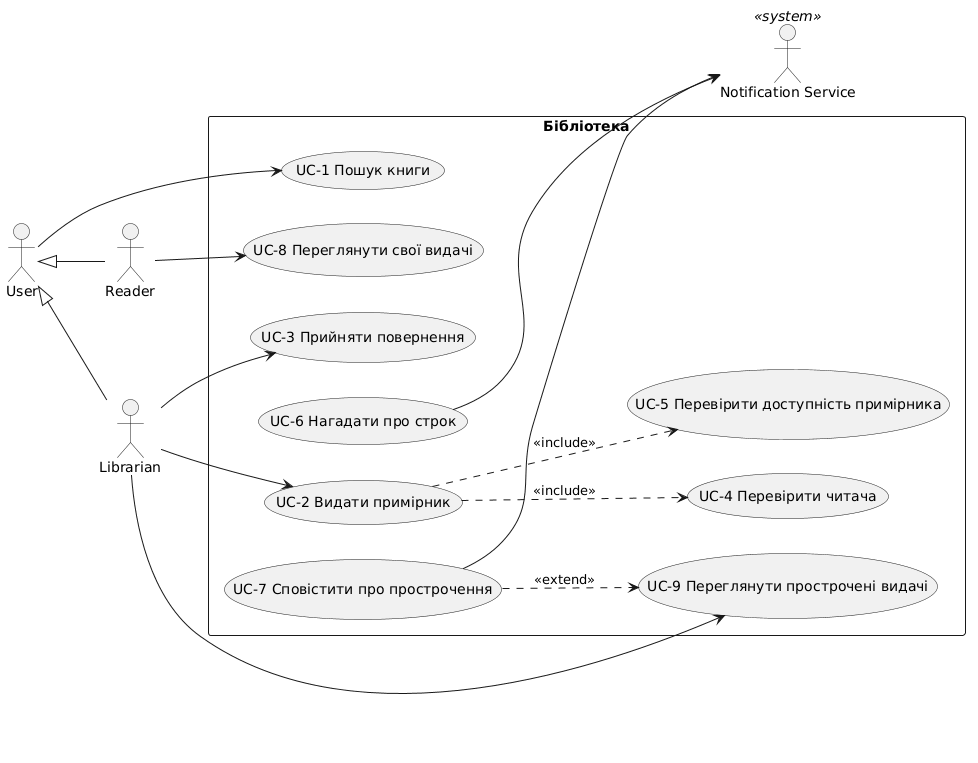

The diagram above was rendered by PlantUML. Its source (embedded in the PNG):
@startuml
left to right direction

actor User
actor Reader
actor Librarian
actor "Notification Service" as NS <<system>>

User <|-- Reader
User <|-- Librarian

rectangle "Бібліотека" {
  usecase "UC-1 Пошук книги" as UC1
  usecase "UC-2 Видати примірник" as UC2
  usecase "UC-3 Прийняти повернення" as UC3
  usecase "UC-4 Перевірити читача" as UC4
  usecase "UC-5 Перевірити доступність примірника" as UC5
  usecase "UC-6 Нагадати про строк" as UC6
  usecase "UC-7 Сповістити про прострочення" as UC7
  usecase "UC-8 Переглянути свої видачі" as UC8
  usecase "UC-9 Переглянути прострочені видачі" as UC9
}

User --> UC1
Reader --> UC8
Librarian --> UC2
Librarian --> UC3
Librarian --> UC9

UC2 ..> UC4 : <<include>>
UC2 ..> UC5 : <<include>>
UC7 ..> UC9 : <<extend>>

UC6 --> NS
UC7 --> NS
@enduml